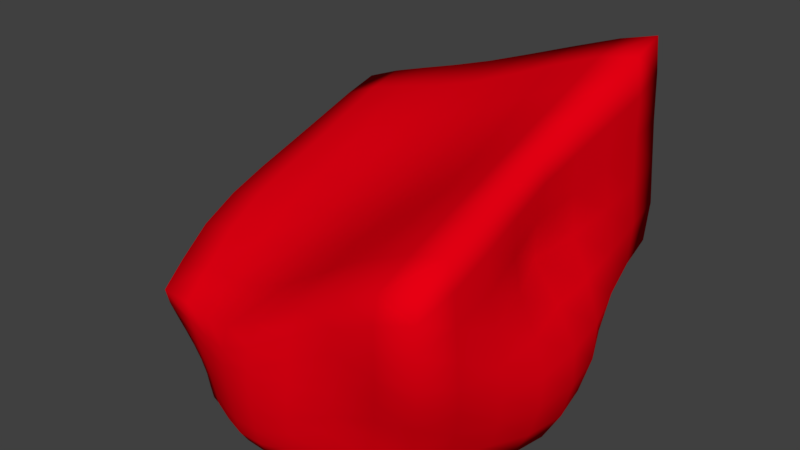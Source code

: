 # Source: Pierre.blend  (saved by Blender 2.79.0; exported with 4.5.12 LTS)
import bpy
from mathutils import Matrix  # noqa: F401  (used for matrix-valued properties, if any)

bpy.ops.wm.read_factory_settings(use_empty=True)
scene = bpy.context.scene
scene.name = 'Scene'

# ---- collections
col_collection_1 = bpy.data.collections.new('Collection 1'); scene.collection.children.link(col_collection_1)

# ---- materials (node trees are filled in below, after node groups)
mat_material = bpy.data.materials.new('Material')
mat_material.alpha_threshold = 0.0
mat_material.use_transparent_shadow = False
mat_material.diffuse_color = (0.8, 0.0, 0.00668, 1.0)
mat_material.roughness = 0.5
mat_material.line_color = (0.0, 0.0, 0.0, 1.0)

# ---- material node trees

# ---- world
world_world = bpy.data.worlds.new('World'); scene.world = world_world
world_world.color = (0.05088, 0.05088, 0.05088)
world_world.use_sun_shadow = False
world_world.sun_shadow_jitter_overblur = 0.0
world_world.cycles.sampling_method = 'MANUAL'

# ---- meshes
me_cube = bpy.data.meshes.new('Cube')
me_cube.from_pydata([(0.7387, 0.8742, -0.9583), (0.7491, -0.7451, -0.9727), (-0.5561, -0.8419, -0.9857), (-0.8482, 0.6348, -0.7501), (0.9583, 0.9562, 0.9297), (0.9567, -0.9583, 0.2862), (-0.7653, -0.9326, -0.3422), (-0.9583, 0.9541, 0.2862), (0.003528, 0.8299, -0.9696), (0.02049, -0.9879, -0.9879), (2.263e-07, 0.8619, 0.6138), (0.005914, -1.001, -0.201), (1.023, 0.0008785, -0.9741), (-0.9348, -0.004161, -0.9797), (0.9294, -5.178e-07, 0.6175), (-0.9668, 1.714e-07, -0.008143), (0.001427, -0.002214, 0.166), (8.568e-08, -0.002107, -1.0), (0.9943, 1.011, -0.01075), (0.9166, -0.9121, -0.3434), (-0.624, -0.8868, -0.6541), (-0.9129, 0.7941, -0.2805), (7e-05, 0.8898, -0.1722), (0.01343, -1.085, -0.6209), (-0.972, -0.003998, -0.4997), (1.059, -2.943e-07, -0.1719), (0.8886, -0.3923, -0.9768), (-0.4462, 0.7563, -0.8638), (0.981, 0.9665, 0.4839), (-0.2701, -0.9344, -0.9899), (0.9669, -0.9665, -0.01506), (-0.8858, 0.3385, -0.8666), (-0.6963, -0.9173, -0.4928), (-0.9547, 0.9131, -0.01228), (0.9444, -0.5, 0.4505), (-0.5, 0.9134, 0.4499), (-0.391, -0.9658, -0.3517), (-0.9661, 0.4989, 0.1479), (0.3874, 0.8038, -0.9714), (0.391, -0.8605, -0.9819), (0.5, 0.9165, 0.7889), (0.5, -0.9688, 0.1128), (2.254e-07, 0.8905, 0.2378), (0.01842, -1.062, -0.7965), (0.001118, -0.5, -0.002108), (0.000914, 0.4395, -0.9996), (0.8789, 0.4214, -0.9714), (-0.7642, -0.4419, -0.9868), (0.9622, 0.4996, 0.789), (-0.9161, -0.4991, -0.1728), (4.47e-08, 0.446, 0.4035), (0.005159, -0.4944, -1.0), (0.509, 0.0001063, -1.0), (0.5031, -0.0003628, 0.4155), (-0.9619, -0.005753, -0.7469), (1.178, 0.001037, -0.586), (-0.4996, -0.0003891, 0.08402), (-0.4881, 0.001488, -0.9992), (0.8702, 0.923, -0.5054), (0.8177, -0.8077, -0.6717), (-0.5731, -0.861, -0.8245), (-0.8761, 0.6944, -0.5026), (0.0002562, 0.873, -0.5842), (0.009598, -1.08, -0.433), (-0.9881, -0.0004102, -0.2502), (0.912, -4.172e-07, 0.2421), (1.054, 0.5024, -0.08596), (-0.8491, -0.4728, -0.5785), (0.4647, -0.9701, -0.4463), (0.4994, 0.9431, -0.08596), (-0.4806, 0.876, -0.2448), (-0.9365, 0.3942, -0.3879), (-0.3, -1.015, -0.6764), (1.08, -0.4903, -0.2579), (1.038, -0.4328, -0.6289), (-0.274, -1.003, -0.8261), (-0.9178, 0.3427, -0.6208), (-0.4991, 0.9387, 0.113), (0.5008, 0.9438, 0.3708), (0.4145, -0.9321, -0.7146), (-0.804, -0.452, -0.7891), (1.046, 0.4645, -0.543), (-0.4576, 0.4176, -0.953), (-0.5, 0.476, 0.2838), (0.9811, 0.5, 0.3711), (-0.9059, -0.4919, -0.3706), (0.5002, 0.476, 0.6322), (0.4549, 0.4142, -1.0), (0.4539, -0.4212, -1.0), (0.5055, -0.5, 0.2806), (0.4979, -0.9947, -0.1751), (0.4422, 0.8716, -0.543), (-0.453, 0.7982, -0.5537), (-0.9699, 0.465, -0.1317), (-0.3383, -1.01, -0.5272), (1.008, -0.5, 0.1132), (-0.4725, -0.4983, -0.1181), (-0.3888, -0.4499, -1.0), (0.7987, -0.5692, -0.9782), (-0.657, 0.6789, -0.7894), (0.9705, 0.9665, 0.7312), (-0.4055, -0.889, -0.9883), (0.9677, -0.9688, 0.1491), (-0.8672, 0.4767, -0.7914), (-0.7369, -0.9302, -0.413), (-0.9661, 0.954, 0.1491), (0.9593, -0.75, 0.3665), (-0.75, 0.949, 0.3665), (-0.5788, -0.9394, -0.3476), (-0.9676, 0.7467, 0.2255), (0.213, 0.8044, -0.9728), (0.2133, -0.9465, -0.9837), (0.25, 0.8787, 0.7017), (0.2503, -0.9735, -0.04259), (2.384e-07, 0.8906, 0.4452), (0.0204, -1.041, -0.8935), (0.003265, -0.7543, -0.09747), (0.0008767, 0.6406, -0.9974), (0.9784, 0.2226, -0.9728), (-0.8943, -0.2341, -0.9856), (0.9427, 0.25, 0.7033), (-0.9542, -0.25, -0.08551), (0.0001523, 0.2309, 0.2727), (0.000225, -0.2486, -1.0), (0.2511, -0.001507, -1.0), (0.7301, -4.47e-07, 0.5508), (-0.9622, -0.005358, -0.8708), (1.125, 0.001177, -0.793), (-0.25, -0.001552, 0.1077), (-0.7234, -0.001325, -0.9966), (0.9657, 1.029, -0.2581), (0.8691, -0.8598, -0.5075), (-0.5948, -0.8726, -0.7382), (-0.8931, 0.7411, -0.3913), (0.0008018, 0.8845, -0.3788), (0.01132, -1.086, -0.5311), (-0.9803, -0.002057, -0.3752), (0.9139, -3.576e-07, 0.03509), (1.068, 0.25, -0.1289), (-0.9558, -0.2462, -0.5392), (0.2395, -1.047, -0.5358), (0.25, 0.905, -0.129), (-0.7087, 0.8446, -0.2603), (-0.9347, 0.5891, -0.3232), (-0.4494, -0.9589, -0.6623), (1.008, -0.7164, -0.3009), (0.9818, -0.2143, -0.9755), (-0.2322, 0.825, -0.9367), (0.9957, 0.9726, 0.2366), (-0.1414, -0.9762, -0.9913), (0.9517, -0.9504, -0.1792), (-0.9111, 0.1974, -0.9421), (-0.6583, -0.9022, -0.5726), (-0.9345, 0.8533, -0.1574), (0.9313, -0.25, 0.5334), (-0.25, 0.8781, 0.531), (-0.2102, -0.9957, -0.3122), (-0.9665, 0.25, 0.06929), (0.5622, 0.8474, -0.9701), (0.5709, -0.7818, -0.9807), (0.75, 0.9523, 0.8735), (0.75, -0.9688, 0.2219), (2.142e-07, 0.8904, 0.03318), (0.01588, -1.078, -0.7075), (0.001335, -0.25, 0.08468), (0.0004739, 0.2303, -1.0), (0.7867, 0.6538, -0.9701), (-0.629, -0.6466, -0.988), (0.9686, 0.7486, 0.8735), (-0.8398, -0.7396, -0.268), (1.434e-07, 0.661, 0.5371), (0.01478, -0.7537, -1.0), (0.7785, 0.0008356, -1.0), (0.2579, -0.001599, 0.276), (-0.9655, -0.005292, -0.6234), (1.173, 3.565e-05, -0.3789), (-0.7489, 9.127e-08, 0.05772), (-0.2486, -0.0002192, -1.0), (0.7838, 0.8695, -0.7527), (0.7753, -0.7689, -0.8358), (-0.5617, -0.8531, -0.9118), (-0.863, 0.6576, -0.6269), (1.726e-05, 0.8617, -0.7893), (0.007935, -1.058, -0.3221), (-0.9945, 1.937e-07, -0.1253), (0.9473, -4.768e-07, 0.4491), (1.023, 0.7714, -0.04298), (-0.7213, -0.6855, -0.619), (0.6933, -0.9339, -0.3854), (0.7579, 1.002, -0.04298), (-0.2466, 0.8932, -0.2139), (-0.9503, 0.2124, -0.4532), (-0.1621, -1.06, -0.6701), (1.104, -0.2495, -0.2149), (0.9224, -0.6218, -0.6504), (1.138, -0.2336, -0.6075), (0.9744, -0.4047, -0.8145), (1.077, -0.4661, -0.4434), (-0.4101, -0.9441, -0.8209), (-0.1457, -1.044, -0.8229), (-0.267, -0.9883, -0.9096), (-0.2853, -1.011, -0.7495), (-0.9072, 0.507, -0.543), (-0.9377, 0.1913, -0.7004), (-0.9146, 0.3323, -0.7456), (-0.9252, 0.3645, -0.5038), (-0.7443, 0.9524, 0.0494), (-0.25, 0.9073, 0.1761), (-0.5, 0.9435, 0.2985), (-0.4932, 0.916, -0.07079), (0.25, 0.9073, 0.3047), (0.7566, 0.9796, 0.4355), (0.5, 0.9441, 0.5995), (0.5016, 0.944, 0.1425), (0.2218, -1.023, -0.7531), (0.6101, -0.8509, -0.6915), (0.3962, -0.9111, -0.8559), (0.4391, -0.9537, -0.5787), (-0.9314, -0.2392, -0.7696), (-0.667, -0.6573, -0.8087), (-0.7937, -0.4455, -0.8946), (-0.8233, -0.4617, -0.6837), (1.143, 0.2431, -0.5645), (0.9429, 0.6929, -0.5215), (0.9719, 0.4338, -0.7715), (1.081, 0.4976, -0.3145), (-0.6794, 0.3684, -0.9067), (-0.2369, 0.4452, -0.9901), (-0.448, 0.5866, -0.911), (-0.4737, 0.2317, -0.9879), (-0.5, 0.244, 0.1761), (-0.5, 0.7049, 0.3911), (-0.25, 0.4549, 0.3315), (-0.7498, 0.494, 0.2307), (0.9584, 0.25, 0.3066), (0.9983, 0.75, 0.4355), (1.005, 0.5, 0.1425), (0.9796, 0.5, 0.5996), (-0.9755, -0.2494, -0.3091), (-0.7967, -0.7178, -0.4374), (-0.878, -0.4834, -0.474), (-0.9302, -0.497, -0.2676), (0.4998, 0.244, 0.518), (0.5, 0.706, 0.7381), (0.748, 0.4943, 0.7398), (0.2502, 0.4551, 0.5104), (0.2402, 0.4244, -1.0), (0.6657, 0.4144, -1.0), (0.4112, 0.6093, -1.0), (0.4949, 0.2223, -1.0), (0.2381, -0.4655, -1.0), (0.6712, -0.3958, -1.0), (0.495, -0.2232, -1.0), (0.4108, -0.6346, -1.0), (0.5013, -0.75, 0.2095), (0.5065, -0.25, 0.3406), (0.7419, -0.5, 0.3952), (0.2533, -0.5, 0.1353), (0.25, -1.035, -0.3071), (0.7467, -0.9933, -0.07911), (0.4861, -0.9793, -0.313), (0.4999, -0.9987, -0.03053), (0.234, 0.865, -0.5645), (0.6526, 0.9054, -0.5215), (0.4831, 0.9192, -0.3145), (0.4026, 0.8409, -0.7715), (-0.672, 0.7458, -0.5126), (-0.235, 0.8553, -0.5872), (-0.4656, 0.8329, -0.4032), (-0.4461, 0.7793, -0.7106), (-0.9742, 0.6925, -0.071), (-0.9764, 0.242, -0.1916), (-0.9517, 0.4293, -0.2657), (-0.987, 0.4909, 0.01149), (-0.5056, -0.9635, -0.5105), (-0.1844, -1.059, -0.511), (-0.3176, -1.015, -0.6035), (-0.3622, -1.002, -0.4446), (1.007, -0.7497, 0.04868), (0.9646, -0.25, 0.1776), (1.045, -0.4992, -0.07237), (0.9834, -0.5, 0.2987), (-0.4333, -0.7406, -0.2436), (-0.4941, -0.25, -0.004655), (-0.2408, -0.4995, -0.08716), (-0.7051, -0.4982, -0.1323), (-0.5735, -0.4381, -1.0), (-0.2073, -0.4707, -1.0), (-0.466, -0.2297, -1.0), (-0.308, -0.6994, -1.0), (-0.1634, -0.7361, -1.001), (-0.2418, -0.2372, -1.0), (-0.6865, -0.2286, -1.0), (-0.7384, -0.25, -0.02489), (-0.2488, -0.25, 0.01803), (-0.2262, -0.7503, -0.2021), (0.9641, -0.25, 0.3739), (1.001, -0.25, -0.01864), (1.017, -0.7429, -0.1261), (-0.1972, -1.048, -0.418), (-0.1726, -1.062, -0.5935), (-0.4757, -0.9638, -0.5866), (-0.9895, 0.2488, -0.05688), (-0.9622, 0.2282, -0.3246), (-0.9535, 0.6396, -0.2059), (-0.2325, 0.8469, -0.7697), (-0.2408, 0.8739, -0.4042), (-0.6889, 0.7912, -0.3878), (0.5876, 0.8689, -0.7607), (0.7284, 0.9897, -0.2822), (0.2469, 0.8909, -0.3467), (0.7499, -0.9996, 0.07527), (0.728, -0.9694, -0.2326), (0.2466, -1.044, -0.4255), (0.2583, -0.25, 0.2029), (0.7334, -0.25, 0.4688), (0.7479, -0.75, 0.3162), (0.6012, -0.5841, -1.0), (0.7467, -0.2124, -1.0), (0.2491, -0.2396, -1.0), (0.7441, 0.2189, -1.0), (0.5939, 0.6322, -1.0), (0.2237, 0.6166, -1.0), (0.25, 0.6741, 0.6357), (0.75, 0.7369, 0.8289), (0.7369, 0.2493, 0.6445), (-0.8364, -0.7313, -0.3477), (-0.7576, -0.702, -0.5274), (-0.9679, -0.2483, -0.424), (0.9969, 0.75, 0.6748), (1.011, 0.7529, 0.1963), (0.97, 0.25, 0.08882), (-0.75, 0.7353, 0.3175), (-0.25, 0.6741, 0.4579), (-0.25, 0.2353, 0.2088), (-0.2434, 0.2348, -0.9988), (-0.2333, 0.642, -0.9736), (-0.6634, 0.5143, -0.8429), (1.012, 0.7723, -0.2822), (0.8612, 0.6499, -0.7607), (1.082, 0.231, -0.7822), (-0.69, -0.67, -0.7132), (-0.655, -0.6492, -0.9043), (-0.9254, -0.2364, -0.8848), (0.6511, -0.8908, -0.5381), (0.5799, -0.8226, -0.8457), (0.2151, -1.002, -0.8717), (0.7633, 0.9834, 0.1963), (0.7508, 0.9802, 0.6748), (0.25, 0.9075, 0.523), (-0.2495, 0.9041, -0.01907), (-0.25, 0.9075, 0.3721), (-0.7496, 0.976, 0.2235), (-0.942, 0.1992, -0.5772), (-0.9378, 0.1904, -0.8265), (-0.8993, 0.4806, -0.6655), (-0.1531, -1.055, -0.745), (-0.1406, -1.029, -0.9083), (-0.4003, -0.9349, -0.9077), (1.156, -0.2448, -0.4112), (1.08, -0.2211, -0.8037), (0.8632, -0.5836, -0.8252), (0.9756, -0.6713, -0.4757), (-0.4272, -0.952, -0.7397), (-0.9192, 0.5445, -0.4321), (-0.7292, 0.9028, -0.1159), (0.25, 0.9071, 0.08805), (0.2306, -1.039, -0.643), (-0.9424, -0.2429, -0.6544), (1.149, 0.2493, -0.3467), (-0.7025, 0.212, -0.969), (-0.7498, 0.2492, 0.1407), (0.9618, 0.25, 0.5243), (-0.981, -0.25, -0.1942), (0.2522, 0.2353, 0.3825), (0.2494, 0.2272, -1.0), (0.222, -0.7109, -1.0), (0.2503, -0.75, 0.05643), (0.2504, -1.013, -0.1773), (0.2177, 0.8419, -0.7822), (-0.6602, 0.7135, -0.6489), (-0.9913, 0.7338, 0.08002), (-0.5389, -0.9602, -0.4316), (0.9932, -0.75, 0.2235), (-0.6417, -0.7359, -0.2505), (-0.4599, -0.6612, -1.0)], [], [(385, 101, 2, 167), (384, 169, 6, 108), (383, 106, 5, 102), (382, 108, 6, 104), (381, 109, 7, 105), (380, 99, 3, 181), (379, 110, 8, 182), (378, 113, 11, 183), (377, 116, 11, 113), (376, 111, 9, 171), (375, 124, 17, 165), (374, 122, 16, 173), (373, 121, 15, 184), (372, 120, 14, 185), (371, 157, 15, 176), (370, 129, 13, 151), (369, 138, 25, 175), (368, 139, 24, 174), (367, 140, 23, 163), (366, 141, 22, 162), (365, 142, 21, 153), (364, 143, 21, 133), (363, 144, 20, 132), (362, 145, 19, 131), (361, 194, 59, 179), (360, 195, 74, 196), (359, 193, 73, 197), (358, 198, 60, 180), (357, 199, 75, 200), (356, 192, 72, 201), (355, 202, 61, 181), (354, 203, 76, 204), (353, 191, 71, 205), (352, 206, 33, 105), (351, 207, 77, 208), (350, 190, 70, 209), (349, 210, 42, 114), (348, 211, 78, 212), (347, 189, 69, 213), (346, 214, 43, 115), (345, 215, 79, 216), (344, 188, 68, 217), (343, 218, 54, 126), (342, 219, 80, 220), (341, 187, 67, 221), (340, 222, 55, 127), (339, 223, 81, 224), (338, 186, 66, 225), (337, 226, 31, 103), (336, 227, 82, 228), (335, 177, 57, 229), (334, 230, 56, 128), (333, 231, 83, 232), (332, 109, 37, 233), (331, 234, 65, 137), (330, 235, 84, 236), (329, 168, 48, 237), (328, 238, 64, 136), (327, 239, 85, 240), (326, 169, 49, 241), (325, 242, 53, 125), (324, 243, 86, 244), (323, 170, 50, 245), (322, 246, 45, 117), (321, 247, 87, 248), (320, 172, 52, 249), (319, 250, 51, 123), (318, 251, 88, 252), (317, 159, 39, 253), (316, 254, 41, 161), (315, 255, 89, 256), (314, 164, 44, 257), (313, 258, 63, 135), (312, 259, 90, 260), (311, 161, 41, 261), (310, 262, 62, 134), (309, 263, 91, 264), (308, 158, 38, 265), (307, 266, 61, 133), (306, 267, 92, 268), (305, 147, 27, 269), (304, 270, 33, 153), (303, 271, 93, 272), (302, 157, 37, 273), (301, 274, 32, 152), (300, 275, 94, 276), (299, 156, 36, 277), (298, 278, 30, 150), (297, 279, 95, 280), (296, 154, 34, 281), (295, 282, 36, 156), (294, 283, 96, 284), (293, 121, 49, 285), (292, 286, 47, 119), (291, 287, 97, 288), (290, 149, 29, 289), (287, 290, 289, 97), (51, 171, 290, 287), (171, 9, 149, 290), (177, 291, 288, 57), (17, 123, 291, 177), (123, 51, 287, 291), (129, 292, 119, 13), (57, 288, 292, 129), (288, 97, 286, 292), (283, 293, 285, 96), (56, 176, 293, 283), (176, 15, 121, 293), (164, 294, 284, 44), (16, 128, 294, 164), (128, 56, 283, 294), (116, 295, 156, 11), (44, 284, 295, 116), (284, 96, 282, 295), (279, 296, 281, 95), (65, 185, 296, 279), (185, 14, 154, 296), (193, 297, 280, 73), (25, 137, 297, 193), (137, 65, 279, 297), (145, 298, 150, 19), (73, 280, 298, 145), (280, 95, 278, 298), (275, 299, 277, 94), (63, 183, 299, 275), (183, 11, 156, 299), (192, 300, 276, 72), (23, 135, 300, 192), (135, 63, 275, 300), (144, 301, 152, 20), (72, 276, 301, 144), (276, 94, 274, 301), (271, 302, 273, 93), (64, 184, 302, 271), (184, 15, 157, 302), (191, 303, 272, 71), (24, 136, 303, 191), (136, 64, 271, 303), (143, 304, 153, 21), (71, 272, 304, 143), (272, 93, 270, 304), (267, 305, 269, 92), (62, 182, 305, 267), (182, 8, 147, 305), (190, 306, 268, 70), (22, 134, 306, 190), (134, 62, 267, 306), (142, 307, 133, 21), (70, 268, 307, 142), (268, 92, 266, 307), (263, 308, 265, 91), (58, 178, 308, 263), (178, 0, 158, 308), (189, 309, 264, 69), (18, 130, 309, 189), (130, 58, 263, 309), (141, 310, 134, 22), (69, 264, 310, 141), (264, 91, 262, 310), (259, 311, 261, 90), (30, 102, 311, 259), (102, 5, 161, 311), (188, 312, 260, 68), (19, 150, 312, 188), (150, 30, 259, 312), (140, 313, 135, 23), (68, 260, 313, 140), (260, 90, 258, 313), (255, 314, 257, 89), (53, 173, 314, 255), (173, 16, 164, 314), (154, 315, 256, 34), (14, 125, 315, 154), (125, 53, 255, 315), (106, 316, 161, 5), (34, 256, 316, 106), (256, 89, 254, 316), (251, 317, 253, 88), (26, 98, 317, 251), (98, 1, 159, 317), (172, 318, 252, 52), (12, 146, 318, 172), (146, 26, 251, 318), (124, 319, 123, 17), (52, 252, 319, 124), (252, 88, 250, 319), (247, 320, 249, 87), (46, 118, 320, 247), (118, 12, 172, 320), (158, 321, 248, 38), (0, 166, 321, 158), (166, 46, 247, 321), (110, 322, 117, 8), (38, 248, 322, 110), (248, 87, 246, 322), (243, 323, 245, 86), (40, 112, 323, 243), (112, 10, 170, 323), (168, 324, 244, 48), (4, 160, 324, 168), (160, 40, 243, 324), (120, 325, 125, 14), (48, 244, 325, 120), (244, 86, 242, 325), (239, 326, 241, 85), (32, 104, 326, 239), (104, 6, 169, 326), (187, 327, 240, 67), (20, 152, 327, 187), (152, 32, 239, 327), (139, 328, 136, 24), (67, 240, 328, 139), (240, 85, 238, 328), (235, 329, 237, 84), (28, 100, 329, 235), (100, 4, 168, 329), (186, 330, 236, 66), (18, 148, 330, 186), (148, 28, 235, 330), (138, 331, 137, 25), (66, 236, 331, 138), (236, 84, 234, 331), (231, 332, 233, 83), (35, 107, 332, 231), (107, 7, 109, 332), (170, 333, 232, 50), (10, 155, 333, 170), (155, 35, 231, 333), (122, 334, 128, 16), (50, 232, 334, 122), (232, 83, 230, 334), (227, 335, 229, 82), (45, 165, 335, 227), (165, 17, 177, 335), (147, 336, 228, 27), (8, 117, 336, 147), (117, 45, 227, 336), (99, 337, 103, 3), (27, 228, 337, 99), (228, 82, 226, 337), (223, 338, 225, 81), (58, 130, 338, 223), (130, 18, 186, 338), (166, 339, 224, 46), (0, 178, 339, 166), (178, 58, 223, 339), (118, 340, 127, 12), (46, 224, 340, 118), (224, 81, 222, 340), (219, 341, 221, 80), (60, 132, 341, 219), (132, 20, 187, 341), (167, 342, 220, 47), (2, 180, 342, 167), (180, 60, 219, 342), (119, 343, 126, 13), (47, 220, 343, 119), (220, 80, 218, 343), (215, 344, 217, 79), (59, 131, 344, 215), (131, 19, 188, 344), (159, 345, 216, 39), (1, 179, 345, 159), (179, 59, 215, 345), (111, 346, 115, 9), (39, 216, 346, 111), (216, 79, 214, 346), (211, 347, 213, 78), (28, 148, 347, 211), (148, 18, 189, 347), (160, 348, 212, 40), (4, 100, 348, 160), (100, 28, 211, 348), (112, 349, 114, 10), (40, 212, 349, 112), (212, 78, 210, 349), (207, 350, 209, 77), (42, 162, 350, 207), (162, 22, 190, 350), (155, 351, 208, 35), (10, 114, 351, 155), (114, 42, 207, 351), (107, 352, 105, 7), (35, 208, 352, 107), (208, 77, 206, 352), (203, 353, 205, 76), (54, 174, 353, 203), (174, 24, 191, 353), (151, 354, 204, 31), (13, 126, 354, 151), (126, 54, 203, 354), (103, 355, 181, 3), (31, 204, 355, 103), (204, 76, 202, 355), (199, 356, 201, 75), (43, 163, 356, 199), (163, 23, 192, 356), (149, 357, 200, 29), (9, 115, 357, 149), (115, 43, 199, 357), (101, 358, 180, 2), (29, 200, 358, 101), (200, 75, 198, 358), (195, 359, 197, 74), (55, 175, 359, 195), (175, 25, 193, 359), (146, 360, 196, 26), (12, 127, 360, 146), (127, 55, 195, 360), (98, 361, 179, 1), (26, 196, 361, 98), (196, 74, 194, 361), (194, 362, 131, 59), (74, 197, 362, 194), (197, 73, 145, 362), (198, 363, 132, 60), (75, 201, 363, 198), (201, 72, 144, 363), (202, 364, 133, 61), (76, 205, 364, 202), (205, 71, 143, 364), (206, 365, 153, 33), (77, 209, 365, 206), (209, 70, 142, 365), (210, 366, 162, 42), (78, 213, 366, 210), (213, 69, 141, 366), (214, 367, 163, 43), (79, 217, 367, 214), (217, 68, 140, 367), (218, 368, 174, 54), (80, 221, 368, 218), (221, 67, 139, 368), (222, 369, 175, 55), (81, 225, 369, 222), (225, 66, 138, 369), (226, 370, 151, 31), (82, 229, 370, 226), (229, 57, 129, 370), (230, 371, 176, 56), (83, 233, 371, 230), (233, 37, 157, 371), (234, 372, 185, 65), (84, 237, 372, 234), (237, 48, 120, 372), (238, 373, 184, 64), (85, 241, 373, 238), (241, 49, 121, 373), (242, 374, 173, 53), (86, 245, 374, 242), (245, 50, 122, 374), (246, 375, 165, 45), (87, 249, 375, 246), (249, 52, 124, 375), (250, 376, 171, 51), (88, 253, 376, 250), (253, 39, 111, 376), (254, 377, 113, 41), (89, 257, 377, 254), (257, 44, 116, 377), (258, 378, 183, 63), (90, 261, 378, 258), (261, 41, 113, 378), (262, 379, 182, 62), (91, 265, 379, 262), (265, 38, 110, 379), (266, 380, 181, 61), (92, 269, 380, 266), (269, 27, 99, 380), (270, 381, 105, 33), (93, 273, 381, 270), (273, 37, 109, 381), (274, 382, 104, 32), (94, 277, 382, 274), (277, 36, 108, 382), (278, 383, 102, 30), (95, 281, 383, 278), (281, 34, 106, 383), (282, 384, 108, 36), (96, 285, 384, 282), (285, 49, 169, 384), (286, 385, 167, 47), (97, 289, 385, 286), (289, 29, 101, 385)])
me_cube.polygons.foreach_set('use_smooth', [True] * 384)
me_cube.materials.append(mat_material)
me_cube.use_remesh_preserve_volume = False
me_cube.use_remesh_preserve_attributes = False
me_cube.use_mirror_vertex_groups = False
me_cube.update()

# ---- objects
ob_cube = bpy.data.objects.new('Cube', me_cube)

# ---- transforms, parenting, visibility, modifiers, constraints
ob_cube.location = (0.0, 0.0, 0.0)
ob_cube.lock_rotations_4d = False
ob_cube.empty_display_type = 'ARROWS'
ob_cube.lineart.crease_threshold = 0.0

# ---- collection membership
col_collection_1.objects.link(ob_cube)

# ---- scene / render settings (as saved in the file)
scene.frame_start = 1; scene.frame_end = 250; scene.frame_set(3)
scene.render.engine = 'BLENDER_EEVEE_NEXT'
scene.render.resolution_percentage = 50
scene.render.dither_intensity = 0.0
scene.cycles.use_denoising = False
scene.cycles.samples = 128
scene.cycles.sampling_pattern = 'TABULATED_SOBOL'
scene.cycles.use_adaptive_sampling = False
scene.cycles.use_light_tree = False
scene.cycles.blur_glossy = 0.0
scene.cycles.sample_clamp_indirect = 0.0
scene.view_settings.view_transform = 'Standard'
bpy.context.view_layer.update()

# ---- added for rendering (the .blend has no active camera and no usable light): camera, sun
cam_auto = bpy.data.cameras.new('AutoCamera')
cam_auto.lens = 50.0
cam_auto.sensor_width = 36.0
cam_auto.clip_end = 1000.0
ob_auto_camera = bpy.data.objects.new('AutoCamera', cam_auto)
scene.collection.objects.link(ob_auto_camera)
ob_auto_camera.location = (3.41735, -4.01936, 2.62484)
ob_auto_camera.rotation_euler = (1.09748, -7.21219e-08, 0.694738)
scene.camera = ob_auto_camera
light_auto_sun = bpy.data.lights.new('AutoSun', 'SUN')
light_auto_sun.energy = 3.0
light_auto_sun.angle = 0.0523599
ob_auto_sun = bpy.data.objects.new('AutoSun', light_auto_sun)
scene.collection.objects.link(ob_auto_sun)
ob_auto_sun.rotation_euler = (0.872665, 0.174533, 0.523599)
bpy.context.view_layer.update()
